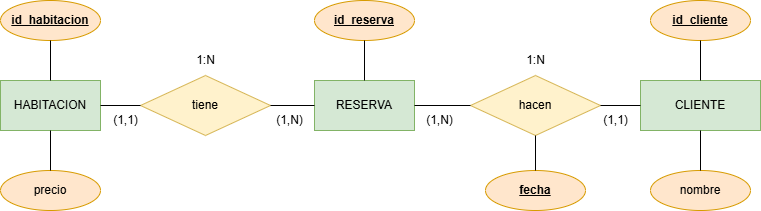

The diagram above was exported from draw.io. Its source (the exported page's mxGraphModel, read from the mxfile embedded in the PNG):
<mxGraphModel dx="1434" dy="738" grid="1" gridSize="10" guides="1" tooltips="1" connect="1" arrows="1" fold="1" page="1" pageScale="1" pageWidth="827" pageHeight="1169" math="0" shadow="0">
  <root>
    <mxCell id="0" />
    <mxCell id="1" parent="0" />
    <mxCell id="dbZpCtQka6DdyiftYSC--2" value="RESERVA" style="html=1;dashed=0;whiteSpace=wrap;fillColor=#d5e8d4;strokeColor=#82b366;" vertex="1" parent="1">
      <mxGeometry x="364" y="560" width="100" height="50" as="geometry" />
    </mxCell>
    <mxCell id="dbZpCtQka6DdyiftYSC--3" value="CLIENTE" style="html=1;dashed=0;whiteSpace=wrap;fillColor=#d5e8d4;strokeColor=#82b366;" vertex="1" parent="1">
      <mxGeometry x="690" y="560" width="120" height="50" as="geometry" />
    </mxCell>
    <mxCell id="dbZpCtQka6DdyiftYSC--4" value="HABITACION" style="html=1;dashed=0;whiteSpace=wrap;fillColor=#d5e8d4;strokeColor=#82b366;" vertex="1" parent="1">
      <mxGeometry x="50" y="560" width="100" height="50" as="geometry" />
    </mxCell>
    <mxCell id="dbZpCtQka6DdyiftYSC--5" value="tiene" style="shape=rhombus;html=1;dashed=0;whiteSpace=wrap;perimeter=rhombusPerimeter;fillColor=#fff2cc;strokeColor=#d6b656;" vertex="1" parent="1">
      <mxGeometry x="190" y="555" width="130" height="60" as="geometry" />
    </mxCell>
    <mxCell id="dbZpCtQka6DdyiftYSC--6" value="hacen" style="shape=rhombus;html=1;dashed=0;whiteSpace=wrap;perimeter=rhombusPerimeter;fillColor=#fff2cc;strokeColor=#d6b656;" vertex="1" parent="1">
      <mxGeometry x="520" y="555" width="130" height="60" as="geometry" />
    </mxCell>
    <mxCell id="dbZpCtQka6DdyiftYSC--7" value="" style="endArrow=none;html=1;rounded=0;exitX=1;exitY=0.5;exitDx=0;exitDy=0;entryX=0;entryY=0.5;entryDx=0;entryDy=0;" edge="1" parent="1" source="dbZpCtQka6DdyiftYSC--4" target="dbZpCtQka6DdyiftYSC--5">
      <mxGeometry width="50" height="50" relative="1" as="geometry">
        <mxPoint x="390" y="680" as="sourcePoint" />
        <mxPoint x="440" y="630" as="targetPoint" />
      </mxGeometry>
    </mxCell>
    <mxCell id="dbZpCtQka6DdyiftYSC--8" value="" style="endArrow=none;html=1;rounded=0;exitX=1;exitY=0.5;exitDx=0;exitDy=0;entryX=0;entryY=0.5;entryDx=0;entryDy=0;" edge="1" parent="1" source="dbZpCtQka6DdyiftYSC--5" target="dbZpCtQka6DdyiftYSC--2">
      <mxGeometry width="50" height="50" relative="1" as="geometry">
        <mxPoint x="390" y="680" as="sourcePoint" />
        <mxPoint x="440" y="630" as="targetPoint" />
      </mxGeometry>
    </mxCell>
    <mxCell id="dbZpCtQka6DdyiftYSC--9" value="1:N" style="text;html=1;align=center;verticalAlign=middle;resizable=0;points=[];autosize=1;strokeColor=none;fillColor=none;" vertex="1" parent="1">
      <mxGeometry x="235" y="525" width="40" height="30" as="geometry" />
    </mxCell>
    <mxCell id="dbZpCtQka6DdyiftYSC--10" value="" style="endArrow=none;html=1;rounded=0;exitX=1;exitY=0.5;exitDx=0;exitDy=0;entryX=0;entryY=0.5;entryDx=0;entryDy=0;" edge="1" parent="1" source="dbZpCtQka6DdyiftYSC--2" target="dbZpCtQka6DdyiftYSC--6">
      <mxGeometry width="50" height="50" relative="1" as="geometry">
        <mxPoint x="390" y="680" as="sourcePoint" />
        <mxPoint x="440" y="630" as="targetPoint" />
      </mxGeometry>
    </mxCell>
    <mxCell id="dbZpCtQka6DdyiftYSC--11" value="" style="endArrow=none;html=1;rounded=0;entryX=1;entryY=0.5;entryDx=0;entryDy=0;exitX=0;exitY=0.5;exitDx=0;exitDy=0;" edge="1" parent="1" source="dbZpCtQka6DdyiftYSC--3" target="dbZpCtQka6DdyiftYSC--6">
      <mxGeometry width="50" height="50" relative="1" as="geometry">
        <mxPoint x="390" y="680" as="sourcePoint" />
        <mxPoint x="440" y="630" as="targetPoint" />
      </mxGeometry>
    </mxCell>
    <mxCell id="dbZpCtQka6DdyiftYSC--12" value="(1,1)" style="text;html=1;align=center;verticalAlign=middle;resizable=0;points=[];autosize=1;strokeColor=none;fillColor=none;" vertex="1" parent="1">
      <mxGeometry x="640" y="585" width="50" height="30" as="geometry" />
    </mxCell>
    <mxCell id="dbZpCtQka6DdyiftYSC--13" value="1:N" style="text;html=1;align=center;verticalAlign=middle;resizable=0;points=[];autosize=1;strokeColor=none;fillColor=none;" vertex="1" parent="1">
      <mxGeometry x="565" y="525" width="40" height="30" as="geometry" />
    </mxCell>
    <mxCell id="dbZpCtQka6DdyiftYSC--14" value="&lt;u&gt;&lt;b&gt;id_reserva&lt;/b&gt;&lt;/u&gt;" style="ellipse;whiteSpace=wrap;html=1;align=center;fillColor=#ffe6cc;strokeColor=#d79b00;" vertex="1" parent="1">
      <mxGeometry x="364" y="480" width="100" height="40" as="geometry" />
    </mxCell>
    <mxCell id="dbZpCtQka6DdyiftYSC--15" value="&lt;u&gt;&lt;b&gt;id_cliente&lt;/b&gt;&lt;/u&gt;" style="ellipse;whiteSpace=wrap;html=1;align=center;fillColor=#ffe6cc;strokeColor=#d79b00;" vertex="1" parent="1">
      <mxGeometry x="700" y="480" width="100" height="40" as="geometry" />
    </mxCell>
    <mxCell id="dbZpCtQka6DdyiftYSC--16" value="&lt;b&gt;&lt;u&gt;id_habitacion&lt;/u&gt;&lt;/b&gt;" style="ellipse;whiteSpace=wrap;html=1;align=center;fillColor=#ffe6cc;strokeColor=#d79b00;" vertex="1" parent="1">
      <mxGeometry x="50" y="480" width="100" height="40" as="geometry" />
    </mxCell>
    <mxCell id="dbZpCtQka6DdyiftYSC--20" value="nombre" style="ellipse;whiteSpace=wrap;html=1;align=center;fillColor=#ffe6cc;strokeColor=#d79b00;" vertex="1" parent="1">
      <mxGeometry x="700" y="650" width="100" height="40" as="geometry" />
    </mxCell>
    <mxCell id="dbZpCtQka6DdyiftYSC--22" value="" style="endArrow=none;html=1;rounded=0;exitX=0.5;exitY=1;exitDx=0;exitDy=0;entryX=0.5;entryY=0;entryDx=0;entryDy=0;" edge="1" parent="1" source="dbZpCtQka6DdyiftYSC--16" target="dbZpCtQka6DdyiftYSC--4">
      <mxGeometry width="50" height="50" relative="1" as="geometry">
        <mxPoint x="390" y="570" as="sourcePoint" />
        <mxPoint x="440" y="520" as="targetPoint" />
      </mxGeometry>
    </mxCell>
    <mxCell id="dbZpCtQka6DdyiftYSC--23" value="" style="endArrow=none;html=1;rounded=0;exitX=0.5;exitY=0;exitDx=0;exitDy=0;entryX=0.5;entryY=1;entryDx=0;entryDy=0;" edge="1" parent="1" source="dbZpCtQka6DdyiftYSC--2" target="dbZpCtQka6DdyiftYSC--14">
      <mxGeometry width="50" height="50" relative="1" as="geometry">
        <mxPoint x="390" y="570" as="sourcePoint" />
        <mxPoint x="440" y="520" as="targetPoint" />
      </mxGeometry>
    </mxCell>
    <mxCell id="dbZpCtQka6DdyiftYSC--26" value="" style="endArrow=none;html=1;rounded=0;entryX=0.5;entryY=0;entryDx=0;entryDy=0;exitX=0.5;exitY=1;exitDx=0;exitDy=0;" edge="1" parent="1" source="dbZpCtQka6DdyiftYSC--15" target="dbZpCtQka6DdyiftYSC--3">
      <mxGeometry width="50" height="50" relative="1" as="geometry">
        <mxPoint x="390" y="570" as="sourcePoint" />
        <mxPoint x="440" y="520" as="targetPoint" />
      </mxGeometry>
    </mxCell>
    <mxCell id="dbZpCtQka6DdyiftYSC--27" value="" style="endArrow=none;html=1;rounded=0;exitX=0.5;exitY=0;exitDx=0;exitDy=0;entryX=0.5;entryY=1;entryDx=0;entryDy=0;" edge="1" parent="1" source="dbZpCtQka6DdyiftYSC--20" target="dbZpCtQka6DdyiftYSC--3">
      <mxGeometry width="50" height="50" relative="1" as="geometry">
        <mxPoint x="390" y="570" as="sourcePoint" />
        <mxPoint x="440" y="520" as="targetPoint" />
      </mxGeometry>
    </mxCell>
    <mxCell id="dbZpCtQka6DdyiftYSC--28" value="(1,N)" style="text;html=1;align=center;verticalAlign=middle;resizable=0;points=[];autosize=1;strokeColor=none;fillColor=none;" vertex="1" parent="1">
      <mxGeometry x="464" y="585" width="50" height="30" as="geometry" />
    </mxCell>
    <mxCell id="dbZpCtQka6DdyiftYSC--30" value="(1,1)" style="text;html=1;align=center;verticalAlign=middle;resizable=0;points=[];autosize=1;strokeColor=none;fillColor=none;" vertex="1" parent="1">
      <mxGeometry x="150" y="585" width="50" height="30" as="geometry" />
    </mxCell>
    <mxCell id="dbZpCtQka6DdyiftYSC--40" value="(1,N)" style="text;html=1;align=center;verticalAlign=middle;resizable=0;points=[];autosize=1;strokeColor=none;fillColor=none;" vertex="1" parent="1">
      <mxGeometry x="314" y="585" width="50" height="30" as="geometry" />
    </mxCell>
    <mxCell id="dbZpCtQka6DdyiftYSC--43" value="&lt;u&gt;&lt;b&gt;fecha&lt;/b&gt;&lt;/u&gt;" style="ellipse;whiteSpace=wrap;html=1;align=center;fillColor=#ffe6cc;strokeColor=#d79b00;" vertex="1" parent="1">
      <mxGeometry x="535" y="650" width="100" height="40" as="geometry" />
    </mxCell>
    <mxCell id="dbZpCtQka6DdyiftYSC--44" value="" style="endArrow=none;html=1;rounded=0;exitX=0.5;exitY=1;exitDx=0;exitDy=0;entryX=0.5;entryY=0;entryDx=0;entryDy=0;" edge="1" parent="1" source="dbZpCtQka6DdyiftYSC--6" target="dbZpCtQka6DdyiftYSC--43">
      <mxGeometry width="50" height="50" relative="1" as="geometry">
        <mxPoint x="424" y="570" as="sourcePoint" />
        <mxPoint x="424" y="530" as="targetPoint" />
      </mxGeometry>
    </mxCell>
    <mxCell id="dbZpCtQka6DdyiftYSC--47" value="precio" style="ellipse;whiteSpace=wrap;html=1;align=center;fillColor=#ffe6cc;strokeColor=#d79b00;" vertex="1" parent="1">
      <mxGeometry x="50" y="650" width="100" height="40" as="geometry" />
    </mxCell>
    <mxCell id="dbZpCtQka6DdyiftYSC--48" value="" style="endArrow=none;html=1;rounded=0;exitX=0.5;exitY=1;exitDx=0;exitDy=0;entryX=0.5;entryY=0;entryDx=0;entryDy=0;" edge="1" parent="1" source="dbZpCtQka6DdyiftYSC--4" target="dbZpCtQka6DdyiftYSC--47">
      <mxGeometry width="50" height="50" relative="1" as="geometry">
        <mxPoint x="110" y="530" as="sourcePoint" />
        <mxPoint x="110" y="570" as="targetPoint" />
      </mxGeometry>
    </mxCell>
  </root>
</mxGraphModel>